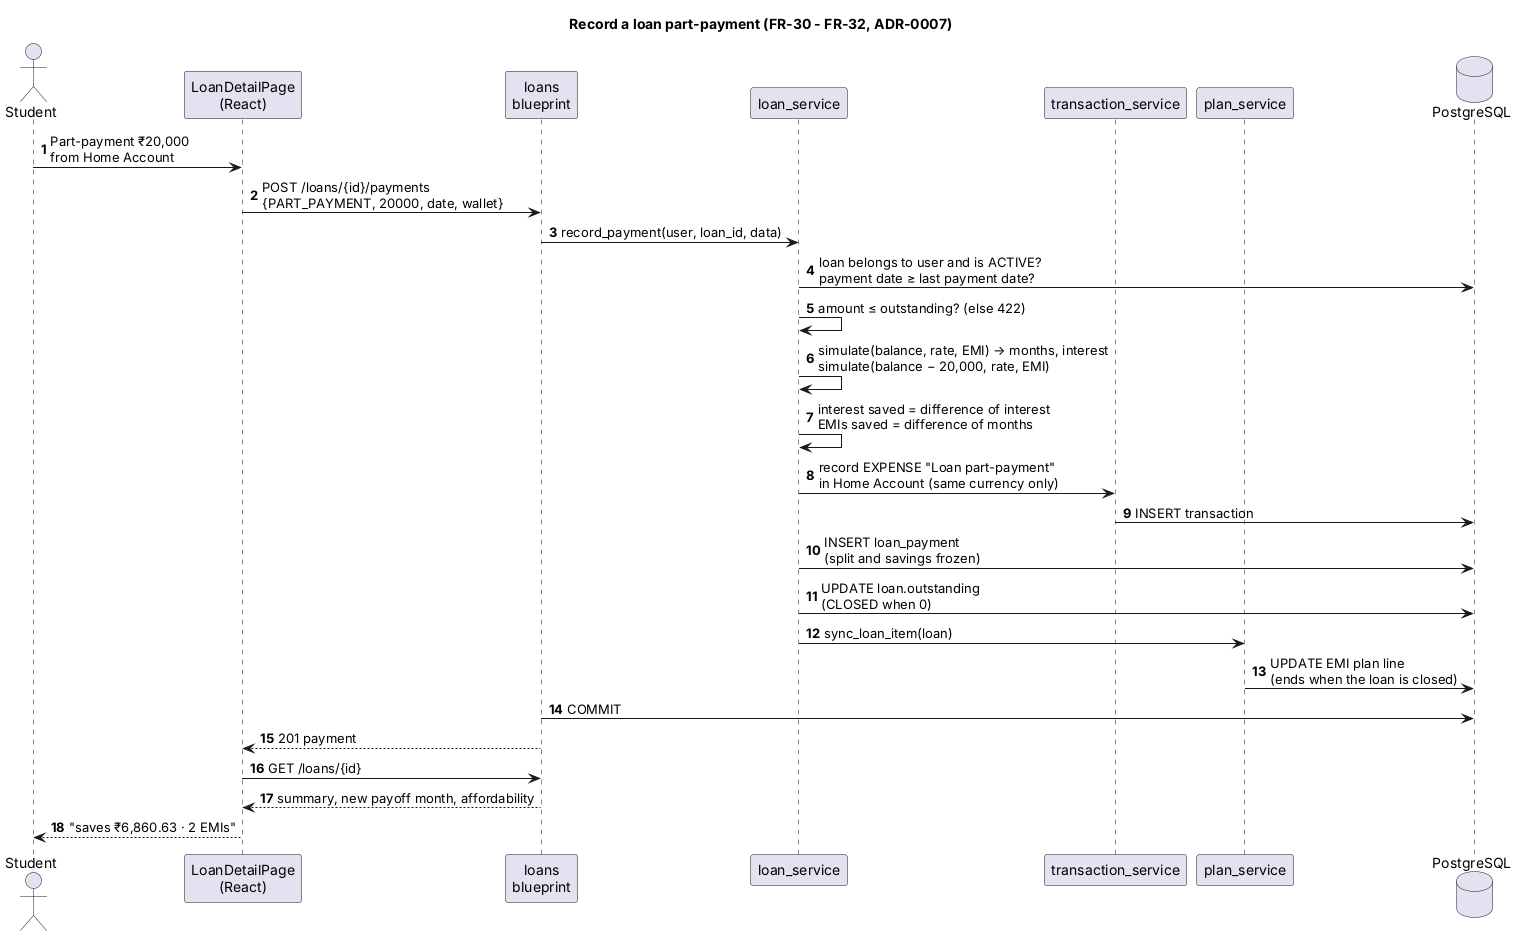

The diagram above was rendered by PlantUML. Its source (embedded in the PNG):
@startuml seq-record-part-payment
title Record a loan part-payment (FR-30 - FR-32, ADR-0007)
skinparam shadowing false
autonumber

actor Student
participant "LoanDetailPage\n(React)" as UI
participant "loans\nblueprint" as API
participant "loan_service" as LS
participant "transaction_service" as TS
participant "plan_service" as PS
database "PostgreSQL" as DB

Student -> UI : Part-payment ₹20,000\nfrom Home Account
UI -> API : POST /loans/{id}/payments\n{PART_PAYMENT, 20000, date, wallet}
API -> LS : record_payment(user, loan_id, data)
LS -> DB : loan belongs to user and is ACTIVE?\npayment date ≥ last payment date?
LS -> LS : amount ≤ outstanding? (else 422)
LS -> LS : simulate(balance, rate, EMI) → months, interest\nsimulate(balance − 20,000, rate, EMI)
LS -> LS : interest saved = difference of interest\nEMIs saved = difference of months
LS -> TS : record EXPENSE "Loan part-payment"\nin Home Account (same currency only)
TS -> DB : INSERT transaction
LS -> DB : INSERT loan_payment\n(split and savings frozen)
LS -> DB : UPDATE loan.outstanding\n(CLOSED when 0)
LS -> PS : sync_loan_item(loan)
PS -> DB : UPDATE EMI plan line\n(ends when the loan is closed)
API -> DB : COMMIT
API --> UI : 201 payment
UI -> API : GET /loans/{id}
API --> UI : summary, new payoff month, affordability
UI --> Student : "saves ₹6,860.63 · 2 EMIs"
@enduml